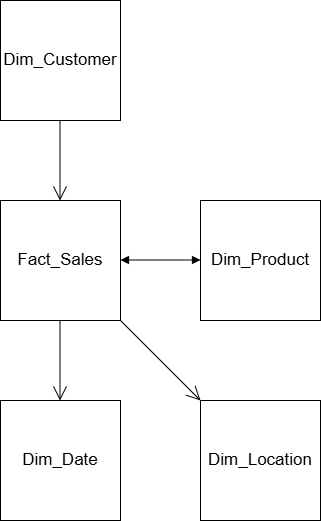

The diagram above was exported from draw.io. Its source (the exported page's mxGraphModel, read from the mxfile embedded in the PNG):
<mxGraphModel dx="786" dy="417" grid="1" gridSize="10" guides="1" tooltips="1" connect="1" arrows="0" fold="1" page="1" pageScale="1" pageWidth="850" pageHeight="1100" math="0" shadow="0">
  <root>
    <mxCell id="0" />
    <mxCell id="1" parent="0" />
    <mxCell id="czQoh3BzrHzDODtAPsv9-1" value="" style="whiteSpace=wrap;html=1;aspect=fixed;" parent="1" vertex="1">
      <mxGeometry x="200" y="80" width="120" height="120" as="geometry" />
    </mxCell>
    <mxCell id="czQoh3BzrHzDODtAPsv9-2" value="Dim_Customer" style="text;strokeColor=none;align=center;fillColor=none;html=1;verticalAlign=middle;whiteSpace=wrap;rounded=0;fontSize=17;" parent="1" vertex="1">
      <mxGeometry x="230" y="125" width="60" height="30" as="geometry" />
    </mxCell>
    <mxCell id="utvOCyaB2V7LFO-iDRcB-5" value="" style="whiteSpace=wrap;html=1;aspect=fixed;" vertex="1" parent="1">
      <mxGeometry x="200" y="280" width="120" height="120" as="geometry" />
    </mxCell>
    <mxCell id="utvOCyaB2V7LFO-iDRcB-6" value="Fact_Sales" style="text;strokeColor=none;align=center;fillColor=none;html=1;verticalAlign=middle;whiteSpace=wrap;rounded=0;fontSize=17;" vertex="1" parent="1">
      <mxGeometry x="230" y="325" width="60" height="30" as="geometry" />
    </mxCell>
    <mxCell id="utvOCyaB2V7LFO-iDRcB-8" value="" style="whiteSpace=wrap;html=1;aspect=fixed;" vertex="1" parent="1">
      <mxGeometry x="200" y="480" width="120" height="120" as="geometry" />
    </mxCell>
    <mxCell id="utvOCyaB2V7LFO-iDRcB-9" value="" style="whiteSpace=wrap;html=1;aspect=fixed;" vertex="1" parent="1">
      <mxGeometry x="400" y="280" width="120" height="120" as="geometry" />
    </mxCell>
    <mxCell id="utvOCyaB2V7LFO-iDRcB-10" value="" style="whiteSpace=wrap;html=1;aspect=fixed;" vertex="1" parent="1">
      <mxGeometry x="400" y="480" width="120" height="120" as="geometry" />
    </mxCell>
    <mxCell id="utvOCyaB2V7LFO-iDRcB-11" value="Dim_Product" style="text;strokeColor=none;align=center;fillColor=none;html=1;verticalAlign=middle;whiteSpace=wrap;rounded=0;fontSize=17;" vertex="1" parent="1">
      <mxGeometry x="430" y="325" width="60" height="30" as="geometry" />
    </mxCell>
    <mxCell id="utvOCyaB2V7LFO-iDRcB-12" value="Dim_Location" style="text;strokeColor=none;align=center;fillColor=none;html=1;verticalAlign=middle;whiteSpace=wrap;rounded=0;fontSize=17;" vertex="1" parent="1">
      <mxGeometry x="430" y="525" width="60" height="30" as="geometry" />
    </mxCell>
    <mxCell id="utvOCyaB2V7LFO-iDRcB-13" value="Dim_Date" style="text;strokeColor=none;align=center;fillColor=none;html=1;verticalAlign=middle;whiteSpace=wrap;rounded=0;fontSize=17;" vertex="1" parent="1">
      <mxGeometry x="230" y="525" width="60" height="30" as="geometry" />
    </mxCell>
    <mxCell id="utvOCyaB2V7LFO-iDRcB-14" value="" style="endArrow=block;startArrow=block;endFill=1;startFill=1;html=1;rounded=0;" edge="1" parent="1">
      <mxGeometry width="160" relative="1" as="geometry">
        <mxPoint x="320" y="339.5" as="sourcePoint" />
        <mxPoint x="400" y="339.5" as="targetPoint" />
      </mxGeometry>
    </mxCell>
    <mxCell id="utvOCyaB2V7LFO-iDRcB-15" value="" style="endArrow=open;endFill=1;endSize=12;html=1;rounded=0;" edge="1" parent="1">
      <mxGeometry width="160" relative="1" as="geometry">
        <mxPoint x="259.5" y="400" as="sourcePoint" />
        <mxPoint x="259.5" y="480" as="targetPoint" />
      </mxGeometry>
    </mxCell>
    <mxCell id="utvOCyaB2V7LFO-iDRcB-16" value="" style="endArrow=open;endFill=1;endSize=12;html=1;rounded=0;" edge="1" parent="1">
      <mxGeometry width="160" relative="1" as="geometry">
        <mxPoint x="259.5" y="200" as="sourcePoint" />
        <mxPoint x="259.5" y="280" as="targetPoint" />
      </mxGeometry>
    </mxCell>
    <mxCell id="utvOCyaB2V7LFO-iDRcB-17" value="" style="endArrow=open;endFill=1;endSize=12;html=1;rounded=0;entryX=0;entryY=0;entryDx=0;entryDy=0;" edge="1" parent="1" target="utvOCyaB2V7LFO-iDRcB-10">
      <mxGeometry width="160" relative="1" as="geometry">
        <mxPoint x="320" y="400" as="sourcePoint" />
        <mxPoint x="320" y="480" as="targetPoint" />
      </mxGeometry>
    </mxCell>
  </root>
</mxGraphModel>